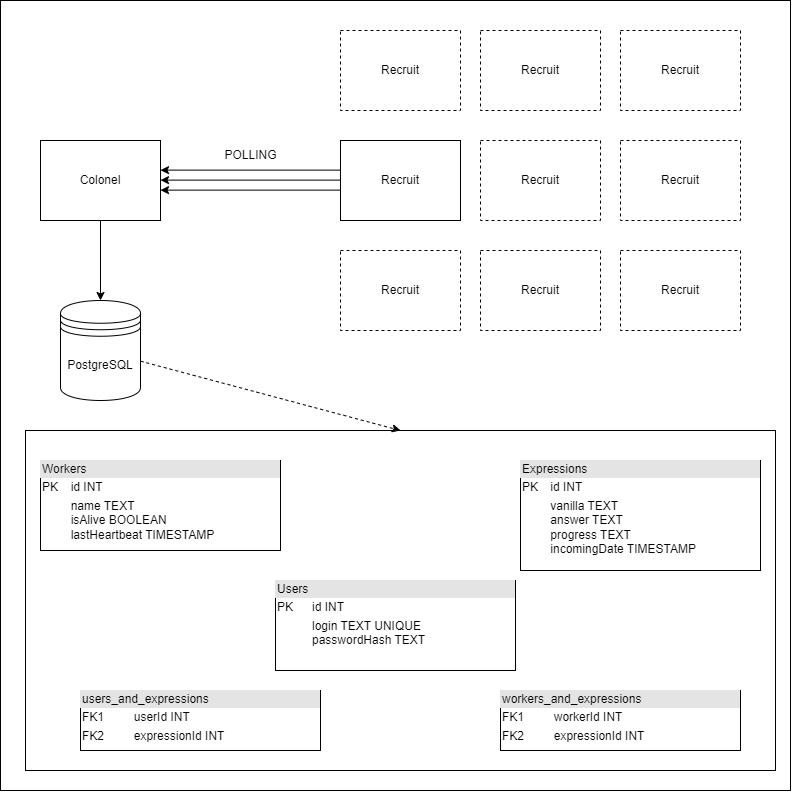

The diagram above was exported from draw.io. Its source (the exported page's mxGraphModel, read from the mxfile embedded in the PNG):
<mxGraphModel dx="1829" dy="1083" grid="1" gridSize="10" guides="1" tooltips="1" connect="1" arrows="1" fold="1" page="1" pageScale="1" pageWidth="827" pageHeight="1169" background="#ffffff" math="0" shadow="0">
  <root>
    <mxCell id="0" />
    <mxCell id="1" parent="0" />
    <mxCell id="6rrihIzbtyBgQmvxdu-B-33" value="" style="rounded=0;whiteSpace=wrap;html=1;" parent="1" vertex="1">
      <mxGeometry x="20" y="20" width="790" height="790" as="geometry" />
    </mxCell>
    <mxCell id="6rrihIzbtyBgQmvxdu-B-23" value="" style="rounded=0;whiteSpace=wrap;html=1;" parent="1" vertex="1">
      <mxGeometry x="45" y="450" width="750" height="340" as="geometry" />
    </mxCell>
    <mxCell id="6rrihIzbtyBgQmvxdu-B-16" style="edgeStyle=orthogonalEdgeStyle;rounded=0;orthogonalLoop=1;jettySize=auto;html=1;entryX=0.5;entryY=0;entryDx=0;entryDy=0;" parent="1" source="6rrihIzbtyBgQmvxdu-B-1" target="6rrihIzbtyBgQmvxdu-B-15" edge="1">
      <mxGeometry relative="1" as="geometry" />
    </mxCell>
    <mxCell id="6rrihIzbtyBgQmvxdu-B-1" value="Colonel" style="rounded=0;whiteSpace=wrap;html=1;" parent="1" vertex="1">
      <mxGeometry x="60" y="160" width="120" height="80" as="geometry" />
    </mxCell>
    <mxCell id="6rrihIzbtyBgQmvxdu-B-2" value="Recruit" style="rounded=0;whiteSpace=wrap;html=1;dashed=1;" parent="1" vertex="1">
      <mxGeometry x="360" y="50" width="120" height="80" as="geometry" />
    </mxCell>
    <mxCell id="6rrihIzbtyBgQmvxdu-B-17" style="edgeStyle=orthogonalEdgeStyle;rounded=0;orthogonalLoop=1;jettySize=auto;html=1;entryX=1;entryY=0.5;entryDx=0;entryDy=0;" parent="1" edge="1">
      <mxGeometry relative="1" as="geometry">
        <mxPoint x="360" y="189.62" as="sourcePoint" />
        <mxPoint x="180" y="189.62" as="targetPoint" />
      </mxGeometry>
    </mxCell>
    <mxCell id="6rrihIzbtyBgQmvxdu-B-3" value="Recruit" style="rounded=0;whiteSpace=wrap;html=1;" parent="1" vertex="1">
      <mxGeometry x="360" y="160" width="120" height="80" as="geometry" />
    </mxCell>
    <mxCell id="6rrihIzbtyBgQmvxdu-B-4" value="Recruit" style="rounded=0;whiteSpace=wrap;html=1;dashed=1;" parent="1" vertex="1">
      <mxGeometry x="360" y="270" width="120" height="80" as="geometry" />
    </mxCell>
    <mxCell id="6rrihIzbtyBgQmvxdu-B-9" value="Recruit" style="rounded=0;whiteSpace=wrap;html=1;dashed=1;" parent="1" vertex="1">
      <mxGeometry x="500" y="50" width="120" height="80" as="geometry" />
    </mxCell>
    <mxCell id="6rrihIzbtyBgQmvxdu-B-10" value="Recruit" style="rounded=0;whiteSpace=wrap;html=1;dashed=1;" parent="1" vertex="1">
      <mxGeometry x="500" y="160" width="120" height="80" as="geometry" />
    </mxCell>
    <mxCell id="6rrihIzbtyBgQmvxdu-B-11" value="Recruit" style="rounded=0;whiteSpace=wrap;html=1;dashed=1;" parent="1" vertex="1">
      <mxGeometry x="500" y="270" width="120" height="80" as="geometry" />
    </mxCell>
    <mxCell id="6rrihIzbtyBgQmvxdu-B-12" value="Recruit" style="rounded=0;whiteSpace=wrap;html=1;dashed=1;" parent="1" vertex="1">
      <mxGeometry x="640" y="50" width="120" height="80" as="geometry" />
    </mxCell>
    <mxCell id="6rrihIzbtyBgQmvxdu-B-13" value="Recruit" style="rounded=0;whiteSpace=wrap;html=1;dashed=1;" parent="1" vertex="1">
      <mxGeometry x="640" y="160" width="120" height="80" as="geometry" />
    </mxCell>
    <mxCell id="6rrihIzbtyBgQmvxdu-B-14" value="Recruit" style="rounded=0;whiteSpace=wrap;html=1;dashed=1;" parent="1" vertex="1">
      <mxGeometry x="640" y="270" width="120" height="80" as="geometry" />
    </mxCell>
    <mxCell id="6rrihIzbtyBgQmvxdu-B-24" style="rounded=0;orthogonalLoop=1;jettySize=auto;html=1;entryX=0.5;entryY=0;entryDx=0;entryDy=0;dashed=1;" parent="1" source="6rrihIzbtyBgQmvxdu-B-15" target="6rrihIzbtyBgQmvxdu-B-23" edge="1">
      <mxGeometry relative="1" as="geometry" />
    </mxCell>
    <mxCell id="6rrihIzbtyBgQmvxdu-B-15" value="PostgreSQL" style="shape=datastore;whiteSpace=wrap;html=1;" parent="1" vertex="1">
      <mxGeometry x="80" y="320" width="80" height="100" as="geometry" />
    </mxCell>
    <mxCell id="6rrihIzbtyBgQmvxdu-B-19" value="POLLING" style="text;html=1;align=center;verticalAlign=middle;resizable=0;points=[];autosize=1;strokeColor=none;fillColor=none;" parent="1" vertex="1">
      <mxGeometry x="230" y="160" width="80" height="30" as="geometry" />
    </mxCell>
    <mxCell id="6rrihIzbtyBgQmvxdu-B-20" style="edgeStyle=orthogonalEdgeStyle;rounded=0;orthogonalLoop=1;jettySize=auto;html=1;entryX=1;entryY=0.5;entryDx=0;entryDy=0;" parent="1" edge="1">
      <mxGeometry relative="1" as="geometry">
        <mxPoint x="360" y="199.62" as="sourcePoint" />
        <mxPoint x="180" y="199.62" as="targetPoint" />
      </mxGeometry>
    </mxCell>
    <mxCell id="6rrihIzbtyBgQmvxdu-B-21" style="edgeStyle=orthogonalEdgeStyle;rounded=0;orthogonalLoop=1;jettySize=auto;html=1;entryX=1;entryY=0.5;entryDx=0;entryDy=0;" parent="1" edge="1">
      <mxGeometry relative="1" as="geometry">
        <mxPoint x="360" y="209.62" as="sourcePoint" />
        <mxPoint x="180" y="209.62" as="targetPoint" />
      </mxGeometry>
    </mxCell>
    <mxCell id="6rrihIzbtyBgQmvxdu-B-25" value="&lt;div style=&quot;box-sizing:border-box;width:100%;background:#e4e4e4;padding:2px;&quot;&gt;Workers&lt;/div&gt;&lt;table style=&quot;width:100%;font-size:1em;&quot; cellpadding=&quot;2&quot; cellspacing=&quot;0&quot;&gt;&lt;tbody&gt;&lt;tr&gt;&lt;td&gt;PK&lt;/td&gt;&lt;td&gt;id INT&lt;/td&gt;&lt;/tr&gt;&lt;tr&gt;&lt;td&gt;&lt;br&gt;&lt;/td&gt;&lt;td&gt;name TEXT&lt;br&gt;isAlive BOOLEAN&lt;br&gt;lastHeartbeat TIMESTAMP&lt;/td&gt;&lt;/tr&gt;&lt;/tbody&gt;&lt;/table&gt;" style="verticalAlign=top;align=left;overflow=fill;html=1;whiteSpace=wrap;" parent="1" vertex="1">
      <mxGeometry x="60" y="480" width="240" height="90" as="geometry" />
    </mxCell>
    <mxCell id="6rrihIzbtyBgQmvxdu-B-26" value="&lt;div style=&quot;box-sizing:border-box;width:100%;background:#e4e4e4;padding:2px;&quot;&gt;Expressions&lt;/div&gt;&lt;table style=&quot;width:100%;font-size:1em;&quot; cellpadding=&quot;2&quot; cellspacing=&quot;0&quot;&gt;&lt;tbody&gt;&lt;tr&gt;&lt;td&gt;PK&lt;/td&gt;&lt;td&gt;id INT&lt;/td&gt;&lt;/tr&gt;&lt;tr&gt;&lt;td&gt;&lt;br&gt;&lt;/td&gt;&lt;td&gt;vanilla TEXT&lt;br&gt;answer TEXT&lt;br&gt;progress TEXT&lt;br&gt;incomingDate TIMESTAMP&lt;/td&gt;&lt;/tr&gt;&lt;/tbody&gt;&lt;/table&gt;" style="verticalAlign=top;align=left;overflow=fill;html=1;whiteSpace=wrap;" parent="1" vertex="1">
      <mxGeometry x="540" y="480" width="240" height="110" as="geometry" />
    </mxCell>
    <mxCell id="6rrihIzbtyBgQmvxdu-B-27" value="&lt;div style=&quot;box-sizing:border-box;width:100%;background:#e4e4e4;padding:2px;&quot;&gt;workers_and_expressions&lt;/div&gt;&lt;table style=&quot;width:100%;font-size:1em;&quot; cellpadding=&quot;2&quot; cellspacing=&quot;0&quot;&gt;&lt;tbody&gt;&lt;tr&gt;&lt;td&gt;FK1&lt;/td&gt;&lt;td&gt;workerId INT&lt;/td&gt;&lt;/tr&gt;&lt;tr&gt;&lt;td&gt;FK2&lt;/td&gt;&lt;td&gt;expressionId INT&lt;br&gt;&lt;/td&gt;&lt;/tr&gt;&lt;/tbody&gt;&lt;/table&gt;" style="verticalAlign=top;align=left;overflow=fill;html=1;whiteSpace=wrap;" parent="1" vertex="1">
      <mxGeometry x="520" y="710" width="240" height="60" as="geometry" />
    </mxCell>
    <mxCell id="a-BkGA6W52wkEJ1J9jIK-1" value="&lt;div style=&quot;box-sizing:border-box;width:100%;background:#e4e4e4;padding:2px;&quot;&gt;users_and_expressions&lt;/div&gt;&lt;table style=&quot;width:100%;font-size:1em;&quot; cellpadding=&quot;2&quot; cellspacing=&quot;0&quot;&gt;&lt;tbody&gt;&lt;tr&gt;&lt;td&gt;FK1&lt;/td&gt;&lt;td&gt;userId INT&lt;/td&gt;&lt;/tr&gt;&lt;tr&gt;&lt;td&gt;FK2&lt;/td&gt;&lt;td&gt;expressionId INT&lt;br&gt;&lt;/td&gt;&lt;/tr&gt;&lt;/tbody&gt;&lt;/table&gt;" style="verticalAlign=top;align=left;overflow=fill;html=1;whiteSpace=wrap;" vertex="1" parent="1">
      <mxGeometry x="100" y="710" width="240" height="60" as="geometry" />
    </mxCell>
    <mxCell id="a-BkGA6W52wkEJ1J9jIK-2" value="&lt;div style=&quot;box-sizing:border-box;width:100%;background:#e4e4e4;padding:2px;&quot;&gt;Users&lt;/div&gt;&lt;table style=&quot;width:100%;font-size:1em;&quot; cellpadding=&quot;2&quot; cellspacing=&quot;0&quot;&gt;&lt;tbody&gt;&lt;tr&gt;&lt;td&gt;PK&lt;/td&gt;&lt;td&gt;id INT&lt;/td&gt;&lt;/tr&gt;&lt;tr&gt;&lt;td&gt;&lt;br&gt;&lt;/td&gt;&lt;td&gt;login TEXT UNIQUE&lt;br&gt;passwordHash TEXT&lt;br&gt;&lt;/td&gt;&lt;/tr&gt;&lt;/tbody&gt;&lt;/table&gt;" style="verticalAlign=top;align=left;overflow=fill;html=1;whiteSpace=wrap;" vertex="1" parent="1">
      <mxGeometry x="295" y="600" width="240" height="90" as="geometry" />
    </mxCell>
  </root>
</mxGraphModel>